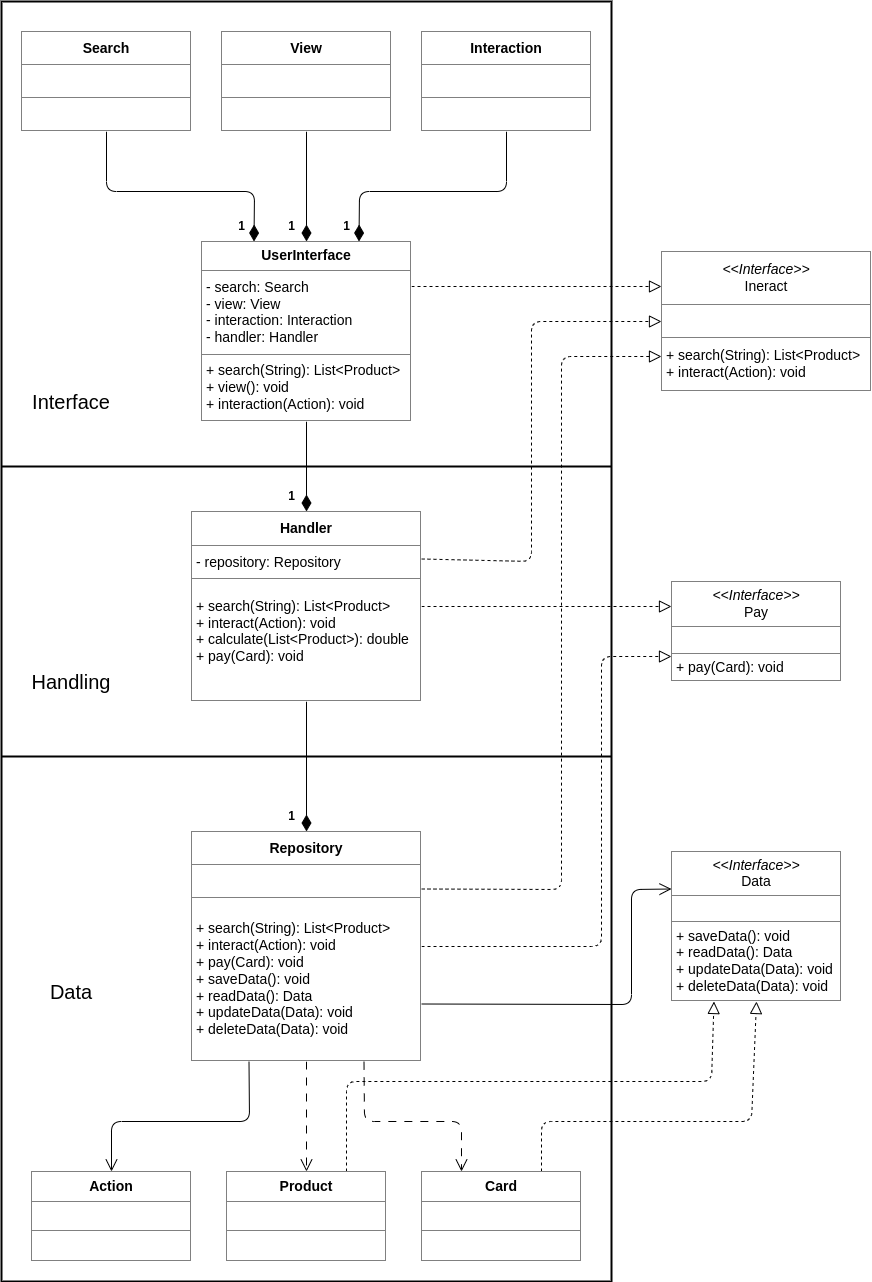

The diagram above was exported from draw.io. Its source (the exported page's mxGraphModel, read from the mxfile embedded in the PNG):
<mxGraphModel dx="810" dy="1689" grid="1" gridSize="10" guides="1" tooltips="1" connect="1" arrows="1" fold="1" page="1" pageScale="1" pageWidth="850" pageHeight="1100" background="#ffffff" math="0" shadow="0">
  <root>
    <mxCell id="0" />
    <mxCell id="1" parent="0" />
    <mxCell id="24" style="edgeStyle=none;html=1;entryX=0.25;entryY=0;entryDx=0;entryDy=0;fontSize=14;endArrow=diamondThin;endFill=1;endSize=14;" edge="1" parent="1" source="7" target="9">
      <mxGeometry relative="1" as="geometry">
        <Array as="points">
          <mxPoint x="185" y="70" />
          <mxPoint x="333" y="70" />
        </Array>
      </mxGeometry>
    </mxCell>
    <mxCell id="7" value="&lt;table border=&quot;1&quot; width=&quot;100%&quot; height=&quot;100%&quot; cellpadding=&quot;4&quot; style=&quot;width: 100%; height: 100%; border-collapse: collapse; font-size: 14px;&quot;&gt;&lt;tbody style=&quot;font-size: 14px;&quot;&gt;&lt;tr style=&quot;font-size: 14px;&quot;&gt;&lt;th align=&quot;center&quot; style=&quot;font-size: 14px;&quot;&gt;Search&lt;/th&gt;&lt;/tr&gt;&lt;tr style=&quot;font-size: 14px;&quot;&gt;&lt;td align=&quot;center&quot; style=&quot;font-size: 14px;&quot;&gt;&lt;br&gt;&lt;/td&gt;&lt;/tr&gt;&lt;tr style=&quot;font-size: 14px;&quot;&gt;&lt;td align=&quot;center&quot; style=&quot;font-size: 14px;&quot;&gt;&lt;br&gt;&lt;/td&gt;&lt;/tr&gt;&lt;/tbody&gt;&lt;/table&gt;" style="text;html=1;whiteSpace=wrap;strokeColor=none;fillColor=default;overflow=fill;rounded=0;arcSize=31;fontSize=14;" parent="1" vertex="1">
      <mxGeometry x="100" y="-90" width="170" height="100" as="geometry" />
    </mxCell>
    <mxCell id="30" style="edgeStyle=none;html=1;entryX=0;entryY=0.25;entryDx=0;entryDy=0;fontSize=12;endArrow=block;endFill=0;endSize=10;dashed=1;exitX=1;exitY=0.25;exitDx=0;exitDy=0;" edge="1" parent="1" source="9" target="23">
      <mxGeometry relative="1" as="geometry" />
    </mxCell>
    <mxCell id="38" style="edgeStyle=none;html=1;fontSize=12;endArrow=diamondThin;endFill=1;endSize=14;" edge="1" parent="1" source="9" target="14">
      <mxGeometry relative="1" as="geometry" />
    </mxCell>
    <mxCell id="9" value="&lt;table border=&quot;1&quot; width=&quot;100%&quot; height=&quot;100%&quot; cellpadding=&quot;4&quot; style=&quot;width: 100%; height: 100%; border-collapse: collapse; font-size: 14px;&quot;&gt;&lt;tbody style=&quot;font-size: 14px;&quot;&gt;&lt;tr style=&quot;font-size: 14px;&quot;&gt;&lt;th align=&quot;center&quot; style=&quot;font-size: 14px;&quot;&gt;&lt;b style=&quot;font-size: 14px;&quot;&gt;UserInterface&lt;/b&gt;&lt;/th&gt;&lt;/tr&gt;&lt;tr style=&quot;font-size: 14px;&quot;&gt;&lt;td style=&quot;font-size: 14px;&quot;&gt;- search: Search&lt;br&gt;- view: View&lt;br&gt;- interaction: Interaction&lt;br&gt;- handler: Handler&lt;/td&gt;&lt;/tr&gt;&lt;tr style=&quot;font-size: 14px;&quot;&gt;&lt;td style=&quot;font-size: 14px;&quot;&gt;+ search(String): List&amp;lt;Product&amp;gt;&lt;br&gt;+ view(): void&lt;br&gt;+ interaction(Action): void&lt;/td&gt;&lt;/tr&gt;&lt;/tbody&gt;&lt;/table&gt;" style="text;html=1;whiteSpace=wrap;strokeColor=none;fillColor=default;overflow=fill;rounded=0;arcSize=31;fontSize=14;" parent="1" vertex="1">
      <mxGeometry x="280" y="120" width="210" height="180" as="geometry" />
    </mxCell>
    <mxCell id="25" style="edgeStyle=none;html=1;entryX=0.5;entryY=0;entryDx=0;entryDy=0;fontSize=14;endArrow=diamondThin;endFill=1;endSize=14;" edge="1" parent="1" source="10" target="9">
      <mxGeometry relative="1" as="geometry" />
    </mxCell>
    <mxCell id="10" value="&lt;table border=&quot;1&quot; width=&quot;100%&quot; height=&quot;100%&quot; cellpadding=&quot;4&quot; style=&quot;width: 100%; height: 100%; border-collapse: collapse; font-size: 14px;&quot;&gt;&lt;tbody style=&quot;font-size: 14px;&quot;&gt;&lt;tr style=&quot;font-size: 14px;&quot;&gt;&lt;th align=&quot;center&quot; style=&quot;font-size: 14px;&quot;&gt;View&lt;/th&gt;&lt;/tr&gt;&lt;tr style=&quot;font-size: 14px;&quot;&gt;&lt;td align=&quot;center&quot; style=&quot;font-size: 14px;&quot;&gt;&lt;br&gt;&lt;/td&gt;&lt;/tr&gt;&lt;tr style=&quot;font-size: 14px;&quot;&gt;&lt;td align=&quot;center&quot; style=&quot;font-size: 14px;&quot;&gt;&lt;br&gt;&lt;/td&gt;&lt;/tr&gt;&lt;/tbody&gt;&lt;/table&gt;" style="text;html=1;whiteSpace=wrap;strokeColor=none;fillColor=default;overflow=fill;rounded=0;arcSize=31;fontSize=14;" parent="1" vertex="1">
      <mxGeometry x="300" y="-90" width="170" height="100" as="geometry" />
    </mxCell>
    <mxCell id="26" style="edgeStyle=none;html=1;entryX=0.75;entryY=0;entryDx=0;entryDy=0;fontSize=14;endArrow=diamondThin;endFill=1;endSize=14;" edge="1" parent="1" source="11" target="9">
      <mxGeometry relative="1" as="geometry">
        <Array as="points">
          <mxPoint x="585" y="70" />
          <mxPoint x="438" y="70" />
        </Array>
      </mxGeometry>
    </mxCell>
    <mxCell id="11" value="&lt;table border=&quot;1&quot; width=&quot;100%&quot; height=&quot;100%&quot; cellpadding=&quot;4&quot; style=&quot;width: 100%; height: 100%; border-collapse: collapse; font-size: 14px;&quot;&gt;&lt;tbody style=&quot;font-size: 14px;&quot;&gt;&lt;tr style=&quot;font-size: 14px;&quot;&gt;&lt;th align=&quot;center&quot; style=&quot;font-size: 14px;&quot;&gt;Interaction&lt;/th&gt;&lt;/tr&gt;&lt;tr style=&quot;font-size: 14px;&quot;&gt;&lt;td align=&quot;center&quot; style=&quot;font-size: 14px;&quot;&gt;&lt;br&gt;&lt;/td&gt;&lt;/tr&gt;&lt;tr style=&quot;font-size: 14px;&quot;&gt;&lt;td align=&quot;center&quot; style=&quot;font-size: 14px;&quot;&gt;&lt;br&gt;&lt;/td&gt;&lt;/tr&gt;&lt;/tbody&gt;&lt;/table&gt;" style="text;html=1;whiteSpace=wrap;strokeColor=none;fillColor=default;overflow=fill;rounded=0;arcSize=31;fontSize=14;" parent="1" vertex="1">
      <mxGeometry x="500" y="-90" width="170" height="100" as="geometry" />
    </mxCell>
    <mxCell id="13" value="&lt;font style=&quot;font-size: 20px;&quot;&gt;Interface&lt;/font&gt;" style="text;html=1;strokeColor=none;fillColor=none;align=center;verticalAlign=middle;whiteSpace=wrap;rounded=0;fontSize=14;" parent="1" vertex="1">
      <mxGeometry x="80" y="250" width="140" height="60" as="geometry" />
    </mxCell>
    <mxCell id="31" style="edgeStyle=none;html=1;entryX=0;entryY=0.5;entryDx=0;entryDy=0;dashed=1;fontSize=12;endArrow=block;endFill=0;endSize=10;exitX=1;exitY=0.25;exitDx=0;exitDy=0;" edge="1" parent="1" source="14" target="23">
      <mxGeometry relative="1" as="geometry">
        <Array as="points">
          <mxPoint x="610" y="440" />
          <mxPoint x="610" y="200" />
        </Array>
      </mxGeometry>
    </mxCell>
    <mxCell id="32" style="edgeStyle=none;html=1;entryX=0;entryY=0.25;entryDx=0;entryDy=0;dashed=1;fontSize=12;endArrow=block;endFill=0;endSize=10;" edge="1" parent="1" source="14" target="22">
      <mxGeometry relative="1" as="geometry" />
    </mxCell>
    <mxCell id="40" style="edgeStyle=none;html=1;entryX=0.5;entryY=0;entryDx=0;entryDy=0;fontSize=12;endArrow=diamondThin;endFill=1;endSize=14;" edge="1" parent="1" source="14" target="16">
      <mxGeometry relative="1" as="geometry" />
    </mxCell>
    <mxCell id="14" value="&lt;table border=&quot;1&quot; width=&quot;100%&quot; height=&quot;100%&quot; cellpadding=&quot;4&quot; style=&quot;width: 100%; height: 100%; border-collapse: collapse; font-size: 14px;&quot;&gt;&lt;tbody style=&quot;font-size: 14px;&quot;&gt;&lt;tr style=&quot;font-size: 14px;&quot;&gt;&lt;th align=&quot;center&quot; style=&quot;font-size: 14px;&quot;&gt;&lt;b style=&quot;font-size: 14px;&quot;&gt;Handler&lt;/b&gt;&lt;/th&gt;&lt;/tr&gt;&lt;tr style=&quot;font-size: 14px;&quot;&gt;&lt;td style=&quot;font-size: 14px;&quot;&gt;- repository: Repository&lt;/td&gt;&lt;/tr&gt;&lt;tr style=&quot;font-size: 14px;&quot;&gt;&lt;td style=&quot;font-size: 14px;&quot;&gt;+ search(String): List&amp;lt;Product&amp;gt;&lt;br&gt;+ interact(Action): void&lt;br&gt;+ calculate(List&amp;lt;Product&amp;gt;): double&lt;br&gt;+ pay(Card): void&lt;br&gt;&lt;br&gt;&lt;/td&gt;&lt;/tr&gt;&lt;/tbody&gt;&lt;/table&gt;" style="text;html=1;whiteSpace=wrap;strokeColor=none;fillColor=default;overflow=fill;rounded=0;arcSize=31;fontSize=14;" parent="1" vertex="1">
      <mxGeometry x="270" y="390" width="230" height="190" as="geometry" />
    </mxCell>
    <mxCell id="15" value="&lt;font style=&quot;font-size: 20px;&quot;&gt;Handling&lt;/font&gt;" style="text;html=1;strokeColor=none;fillColor=none;align=center;verticalAlign=middle;whiteSpace=wrap;rounded=0;fontSize=14;" parent="1" vertex="1">
      <mxGeometry x="80" y="530" width="140" height="60" as="geometry" />
    </mxCell>
    <mxCell id="33" style="edgeStyle=none;html=1;entryX=0;entryY=0.75;entryDx=0;entryDy=0;dashed=1;fontSize=12;endArrow=block;endFill=0;endSize=10;exitX=1;exitY=0.25;exitDx=0;exitDy=0;" edge="1" parent="1" source="16" target="23">
      <mxGeometry relative="1" as="geometry">
        <Array as="points">
          <mxPoint x="640" y="768" />
          <mxPoint x="640" y="235" />
        </Array>
      </mxGeometry>
    </mxCell>
    <mxCell id="34" style="edgeStyle=none;html=1;entryX=0;entryY=0.75;entryDx=0;entryDy=0;dashed=1;fontSize=12;endArrow=block;endFill=0;endSize=10;" edge="1" parent="1" source="16" target="22">
      <mxGeometry relative="1" as="geometry">
        <Array as="points">
          <mxPoint x="680" y="825" />
          <mxPoint x="680" y="535" />
        </Array>
      </mxGeometry>
    </mxCell>
    <mxCell id="35" style="edgeStyle=none;html=1;entryX=0;entryY=0.25;entryDx=0;entryDy=0;fontSize=12;endArrow=open;endFill=0;endSize=10;exitX=1;exitY=0.75;exitDx=0;exitDy=0;" edge="1" parent="1" source="16" target="19">
      <mxGeometry relative="1" as="geometry">
        <Array as="points">
          <mxPoint x="710" y="883" />
          <mxPoint x="710" y="768" />
        </Array>
      </mxGeometry>
    </mxCell>
    <mxCell id="42" style="edgeStyle=none;html=1;fontSize=12;endArrow=open;endFill=0;endSize=10;dashed=1;dashPattern=8 8;exitX=0.5;exitY=1;exitDx=0;exitDy=0;" edge="1" parent="1" source="16" target="18">
      <mxGeometry relative="1" as="geometry" />
    </mxCell>
    <mxCell id="43" style="edgeStyle=none;html=1;entryX=0.25;entryY=0;entryDx=0;entryDy=0;dashed=1;dashPattern=8 8;fontSize=12;endArrow=open;endFill=0;endSize=10;exitX=0.75;exitY=1;exitDx=0;exitDy=0;" edge="1" parent="1" source="16" target="20">
      <mxGeometry relative="1" as="geometry">
        <Array as="points">
          <mxPoint x="443" y="1000" />
          <mxPoint x="540" y="1000" />
        </Array>
      </mxGeometry>
    </mxCell>
    <mxCell id="44" style="edgeStyle=none;html=1;fontSize=12;endArrow=open;endFill=0;endSize=10;exitX=0.25;exitY=1;exitDx=0;exitDy=0;" edge="1" parent="1" source="16" target="21">
      <mxGeometry relative="1" as="geometry">
        <Array as="points">
          <mxPoint x="328" y="1000" />
          <mxPoint x="190" y="1000" />
        </Array>
      </mxGeometry>
    </mxCell>
    <mxCell id="16" value="&lt;table border=&quot;1&quot; width=&quot;100%&quot; height=&quot;100%&quot; cellpadding=&quot;4&quot; style=&quot;width: 100%; height: 100%; border-collapse: collapse; font-size: 14px;&quot;&gt;&lt;tbody style=&quot;font-size: 14px;&quot;&gt;&lt;tr style=&quot;font-size: 14px;&quot;&gt;&lt;th align=&quot;center&quot; style=&quot;font-size: 14px;&quot;&gt;&lt;b style=&quot;font-size: 14px;&quot;&gt;Repository&lt;/b&gt;&lt;/th&gt;&lt;/tr&gt;&lt;tr style=&quot;font-size: 14px;&quot;&gt;&lt;td style=&quot;font-size: 14px;&quot;&gt;&lt;br&gt;&lt;/td&gt;&lt;/tr&gt;&lt;tr style=&quot;font-size: 14px;&quot;&gt;&lt;td style=&quot;font-size: 14px;&quot;&gt;+ search(String): List&amp;lt;Product&amp;gt;&lt;br&gt;+ interact(Action): void&lt;br&gt;+ pay(Card): void&lt;br&gt;+ saveData(): void&lt;br&gt;+ readData(): Data&lt;br&gt;+ updateData(Data): void&lt;br&gt;+ deleteData(Data): void&lt;/td&gt;&lt;/tr&gt;&lt;/tbody&gt;&lt;/table&gt;" style="text;html=1;whiteSpace=wrap;strokeColor=none;fillColor=default;overflow=fill;rounded=0;arcSize=31;fontSize=14;" vertex="1" parent="1">
      <mxGeometry x="270" y="710" width="230" height="230" as="geometry" />
    </mxCell>
    <mxCell id="17" value="&lt;span style=&quot;font-size: 20px;&quot;&gt;Data&lt;/span&gt;" style="text;html=1;strokeColor=none;fillColor=none;align=center;verticalAlign=middle;whiteSpace=wrap;rounded=0;fontSize=14;" vertex="1" parent="1">
      <mxGeometry x="80" y="840" width="140" height="60" as="geometry" />
    </mxCell>
    <mxCell id="36" style="edgeStyle=none;html=1;entryX=0.25;entryY=1;entryDx=0;entryDy=0;fontSize=12;endArrow=block;endFill=0;endSize=10;exitX=0.75;exitY=0;exitDx=0;exitDy=0;dashed=1;" edge="1" parent="1" source="18" target="19">
      <mxGeometry relative="1" as="geometry">
        <Array as="points">
          <mxPoint x="425" y="960" />
          <mxPoint x="790" y="960" />
        </Array>
      </mxGeometry>
    </mxCell>
    <mxCell id="18" value="&lt;table border=&quot;1&quot; width=&quot;100%&quot; height=&quot;100%&quot; cellpadding=&quot;4&quot; style=&quot;width: 100%; height: 100%; border-collapse: collapse; font-size: 14px;&quot;&gt;&lt;tbody style=&quot;font-size: 14px;&quot;&gt;&lt;tr style=&quot;font-size: 14px;&quot;&gt;&lt;th align=&quot;center&quot; style=&quot;font-size: 14px;&quot;&gt;&lt;b style=&quot;font-size: 14px;&quot;&gt;Product&lt;/b&gt;&lt;/th&gt;&lt;/tr&gt;&lt;tr style=&quot;font-size: 14px;&quot;&gt;&lt;td align=&quot;center&quot; style=&quot;font-size: 14px;&quot;&gt;&lt;br&gt;&lt;/td&gt;&lt;/tr&gt;&lt;tr style=&quot;font-size: 14px;&quot;&gt;&lt;td align=&quot;center&quot; style=&quot;font-size: 14px;&quot;&gt;&lt;br&gt;&lt;/td&gt;&lt;/tr&gt;&lt;/tbody&gt;&lt;/table&gt;" style="text;html=1;whiteSpace=wrap;strokeColor=none;fillColor=default;overflow=fill;fontSize=14;" vertex="1" parent="1">
      <mxGeometry x="305" y="1050" width="160" height="90" as="geometry" />
    </mxCell>
    <mxCell id="19" value="&lt;table border=&quot;1&quot; width=&quot;100%&quot; height=&quot;100%&quot; cellpadding=&quot;4&quot; style=&quot;width: 100%; height: 100%; border-collapse: collapse; font-size: 14px;&quot;&gt;&lt;tbody style=&quot;font-size: 14px;&quot;&gt;&lt;tr style=&quot;font-size: 14px;&quot;&gt;&lt;th style=&quot;font-size: 14px;&quot;&gt;&lt;div style=&quot;text-align: center;&quot;&gt;&lt;i style=&quot;font-weight: normal; background-color: initial;&quot;&gt;&amp;lt;&amp;lt;Interface&amp;gt;&amp;gt;&lt;/i&gt;&lt;/div&gt;&lt;span style=&quot;font-size: 14px;&quot;&gt;&lt;div style=&quot;text-align: center;&quot;&gt;&lt;span style=&quot;background-color: initial; font-weight: normal;&quot;&gt;Data&lt;/span&gt;&lt;/div&gt;&lt;/span&gt;&lt;/th&gt;&lt;/tr&gt;&lt;tr style=&quot;font-size: 14px;&quot;&gt;&lt;td style=&quot;font-size: 14px;&quot;&gt;&lt;br&gt;&lt;/td&gt;&lt;/tr&gt;&lt;tr style=&quot;font-size: 14px;&quot;&gt;&lt;td style=&quot;font-size: 14px;&quot;&gt;&lt;span style=&quot;&quot;&gt;+ saveData(): void&lt;/span&gt;&lt;br style=&quot;&quot;&gt;&lt;span style=&quot;&quot;&gt;+ readData(): Data&lt;/span&gt;&lt;br style=&quot;&quot;&gt;&lt;span style=&quot;&quot;&gt;+ updateData(Data): void&lt;/span&gt;&lt;br style=&quot;&quot;&gt;&lt;span style=&quot;&quot;&gt;+ deleteData(Data): void&lt;/span&gt;&lt;br&gt;&lt;/td&gt;&lt;/tr&gt;&lt;/tbody&gt;&lt;/table&gt;" style="text;html=1;whiteSpace=wrap;strokeColor=none;fillColor=default;overflow=fill;fontSize=14;align=left;" vertex="1" parent="1">
      <mxGeometry x="750" y="730" width="170" height="150" as="geometry" />
    </mxCell>
    <mxCell id="37" style="edgeStyle=none;html=1;entryX=0.5;entryY=1;entryDx=0;entryDy=0;dashed=1;fontSize=12;endArrow=block;endFill=0;endSize=10;exitX=0.75;exitY=0;exitDx=0;exitDy=0;" edge="1" parent="1" source="20" target="19">
      <mxGeometry relative="1" as="geometry">
        <Array as="points">
          <mxPoint x="620" y="1000" />
          <mxPoint x="830" y="1000" />
        </Array>
      </mxGeometry>
    </mxCell>
    <mxCell id="20" value="&lt;table border=&quot;1&quot; width=&quot;100%&quot; height=&quot;100%&quot; cellpadding=&quot;4&quot; style=&quot;width: 100%; height: 100%; border-collapse: collapse; font-size: 14px;&quot;&gt;&lt;tbody style=&quot;font-size: 14px;&quot;&gt;&lt;tr style=&quot;font-size: 14px;&quot;&gt;&lt;th align=&quot;center&quot; style=&quot;font-size: 14px;&quot;&gt;&lt;b style=&quot;font-size: 14px;&quot;&gt;Card&lt;/b&gt;&lt;/th&gt;&lt;/tr&gt;&lt;tr style=&quot;font-size: 14px;&quot;&gt;&lt;td align=&quot;center&quot; style=&quot;font-size: 14px;&quot;&gt;&lt;br&gt;&lt;/td&gt;&lt;/tr&gt;&lt;tr style=&quot;font-size: 14px;&quot;&gt;&lt;td align=&quot;center&quot; style=&quot;font-size: 14px;&quot;&gt;&lt;br&gt;&lt;/td&gt;&lt;/tr&gt;&lt;/tbody&gt;&lt;/table&gt;" style="text;html=1;whiteSpace=wrap;strokeColor=none;fillColor=default;overflow=fill;fontSize=14;" vertex="1" parent="1">
      <mxGeometry x="500" y="1050" width="160" height="90" as="geometry" />
    </mxCell>
    <mxCell id="21" value="&lt;table border=&quot;1&quot; width=&quot;100%&quot; height=&quot;100%&quot; cellpadding=&quot;4&quot; style=&quot;width: 100%; height: 100%; border-collapse: collapse; font-size: 14px;&quot;&gt;&lt;tbody style=&quot;font-size: 14px;&quot;&gt;&lt;tr style=&quot;font-size: 14px;&quot;&gt;&lt;th align=&quot;center&quot; style=&quot;font-size: 14px;&quot;&gt;&lt;b style=&quot;font-size: 14px;&quot;&gt;Action&lt;/b&gt;&lt;/th&gt;&lt;/tr&gt;&lt;tr style=&quot;font-size: 14px;&quot;&gt;&lt;td align=&quot;center&quot; style=&quot;font-size: 14px;&quot;&gt;&lt;br&gt;&lt;/td&gt;&lt;/tr&gt;&lt;tr style=&quot;font-size: 14px;&quot;&gt;&lt;td align=&quot;center&quot; style=&quot;font-size: 14px;&quot;&gt;&lt;br&gt;&lt;/td&gt;&lt;/tr&gt;&lt;/tbody&gt;&lt;/table&gt;" style="text;html=1;whiteSpace=wrap;strokeColor=none;fillColor=default;overflow=fill;fontSize=14;" vertex="1" parent="1">
      <mxGeometry x="110" y="1050" width="160" height="90" as="geometry" />
    </mxCell>
    <mxCell id="22" value="&lt;table border=&quot;1&quot; width=&quot;100%&quot; height=&quot;100%&quot; cellpadding=&quot;4&quot; style=&quot;width: 100%; height: 100%; border-collapse: collapse; font-size: 14px;&quot;&gt;&lt;tbody style=&quot;font-size: 14px;&quot;&gt;&lt;tr style=&quot;font-size: 14px;&quot;&gt;&lt;th align=&quot;center&quot; style=&quot;font-size: 14px;&quot;&gt;&lt;span style=&quot;font-size: 14px;&quot;&gt;&lt;span style=&quot;font-weight: normal;&quot;&gt;&lt;i&gt;&amp;lt;&amp;lt;Interface&amp;gt;&amp;gt;&lt;/i&gt;&lt;/span&gt;&lt;br&gt;&lt;span style=&quot;font-weight: normal;&quot;&gt;Pay&lt;/span&gt;&lt;/span&gt;&lt;/th&gt;&lt;/tr&gt;&lt;tr style=&quot;font-size: 14px;&quot;&gt;&lt;td align=&quot;center&quot; style=&quot;font-size: 14px;&quot;&gt;&lt;br&gt;&lt;/td&gt;&lt;/tr&gt;&lt;tr style=&quot;font-size: 14px;&quot;&gt;&lt;td style=&quot;font-size: 14px;&quot;&gt;&lt;span style=&quot;&quot;&gt;+ pay(Card): void&lt;/span&gt;&lt;/td&gt;&lt;/tr&gt;&lt;/tbody&gt;&lt;/table&gt;" style="text;html=1;whiteSpace=wrap;strokeColor=none;fillColor=default;overflow=fill;fontSize=14;" vertex="1" parent="1">
      <mxGeometry x="750" y="460" width="170" height="100" as="geometry" />
    </mxCell>
    <mxCell id="23" value="&lt;table border=&quot;1&quot; width=&quot;100%&quot; height=&quot;100%&quot; cellpadding=&quot;4&quot; style=&quot;width: 100%; height: 100%; border-collapse: collapse; font-size: 14px;&quot;&gt;&lt;tbody style=&quot;font-size: 14px;&quot;&gt;&lt;tr style=&quot;font-size: 14px;&quot;&gt;&lt;th align=&quot;center&quot; style=&quot;font-size: 14px;&quot;&gt;&lt;span style=&quot;font-size: 14px;&quot;&gt;&lt;span style=&quot;font-weight: normal;&quot;&gt;&lt;i&gt;&amp;lt;&amp;lt;Interface&amp;gt;&amp;gt;&lt;/i&gt;&lt;/span&gt;&lt;br&gt;&lt;span style=&quot;font-weight: normal;&quot;&gt;Ineract&lt;/span&gt;&lt;/span&gt;&lt;/th&gt;&lt;/tr&gt;&lt;tr style=&quot;font-size: 14px;&quot;&gt;&lt;td align=&quot;center&quot; style=&quot;font-size: 14px;&quot;&gt;&lt;br&gt;&lt;/td&gt;&lt;/tr&gt;&lt;tr style=&quot;font-size: 14px;&quot;&gt;&lt;td style=&quot;font-size: 14px;&quot;&gt;+ search(String): List&amp;lt;Product&amp;gt;&lt;br&gt;+ interact(Action): void&lt;br&gt;&lt;/td&gt;&lt;/tr&gt;&lt;/tbody&gt;&lt;/table&gt;" style="text;html=1;whiteSpace=wrap;strokeColor=none;fillColor=default;overflow=fill;fontSize=14;" vertex="1" parent="1">
      <mxGeometry x="740" y="130" width="210" height="140" as="geometry" />
    </mxCell>
    <mxCell id="27" value="1" style="text;strokeColor=none;fillColor=none;html=1;fontSize=12;fontStyle=1;verticalAlign=middle;align=center;" vertex="1" parent="1">
      <mxGeometry x="300" y="90" width="40" height="30" as="geometry" />
    </mxCell>
    <mxCell id="28" value="1" style="text;strokeColor=none;fillColor=none;html=1;fontSize=12;fontStyle=1;verticalAlign=middle;align=center;" vertex="1" parent="1">
      <mxGeometry x="350" y="90" width="40" height="30" as="geometry" />
    </mxCell>
    <mxCell id="29" value="1" style="text;strokeColor=none;fillColor=none;html=1;fontSize=12;fontStyle=1;verticalAlign=middle;align=center;" vertex="1" parent="1">
      <mxGeometry x="405" y="90" width="40" height="30" as="geometry" />
    </mxCell>
    <mxCell id="39" value="1" style="text;strokeColor=none;fillColor=none;html=1;fontSize=12;fontStyle=1;verticalAlign=middle;align=center;" vertex="1" parent="1">
      <mxGeometry x="350" y="360" width="40" height="30" as="geometry" />
    </mxCell>
    <mxCell id="41" value="1" style="text;strokeColor=none;fillColor=none;html=1;fontSize=12;fontStyle=1;verticalAlign=middle;align=center;" vertex="1" parent="1">
      <mxGeometry x="350" y="680" width="40" height="30" as="geometry" />
    </mxCell>
    <mxCell id="45" value="" style="rounded=0;whiteSpace=wrap;html=1;fontSize=12;fillColor=none;strokeWidth=2;" vertex="1" parent="1">
      <mxGeometry x="80" y="-120" width="610" height="1280" as="geometry" />
    </mxCell>
    <mxCell id="46" value="" style="line;strokeWidth=2;html=1;fontSize=12;fillColor=none;" vertex="1" parent="1">
      <mxGeometry x="80" y="340" width="610" height="10" as="geometry" />
    </mxCell>
    <mxCell id="47" value="" style="line;strokeWidth=2;html=1;fontSize=12;fillColor=none;" vertex="1" parent="1">
      <mxGeometry x="80" y="630" width="610" height="10" as="geometry" />
    </mxCell>
  </root>
</mxGraphModel>